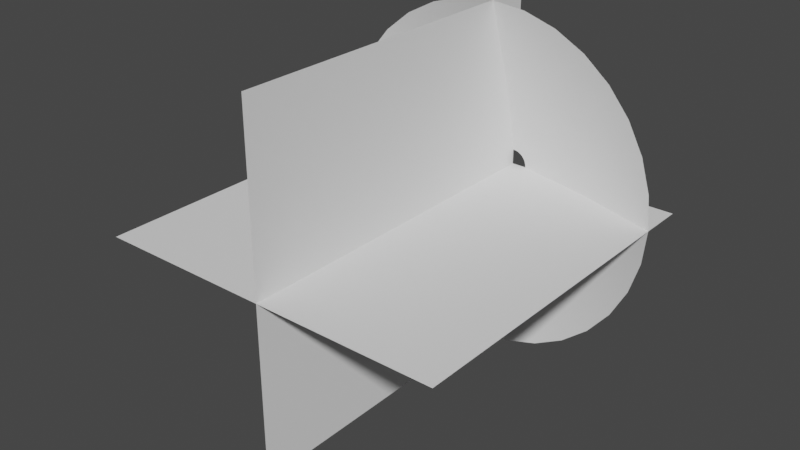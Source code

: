 # Source: MuzzleFlashModel.blend  (saved by Blender 3.5.10; exported with 4.5.12 LTS)
import bpy
from mathutils import Matrix  # noqa: F401  (used for matrix-valued properties, if any)

bpy.ops.wm.read_factory_settings(use_empty=True)
scene = bpy.context.scene
scene.name = 'Scene'

# ---- collections
col_collection = bpy.data.collections.new('Collection'); scene.collection.children.link(col_collection)

# ---- world
world_world = bpy.data.worlds.new('World'); scene.world = world_world
world_world.use_nodes = True; world_world.node_tree.nodes.clear()
_N = world_world.node_tree.nodes; _L = world_world.node_tree.links
n0 = _N.new('ShaderNodeOutputWorld'); n0.name = 'World Output'; n0.location = (300, 300)
n1 = _N.new('ShaderNodeBackground'); n1.name = 'Background'; n1.location = (10, 300)
n1.inputs[0].default_value = (0.05088, 0.05088, 0.05088, 1.0)
_L.new(n1.outputs[0], n0.inputs[0])
n0.is_active_output = True
world_world.color = (0.05088, 0.05088, 0.05088)
world_world.use_sun_shadow = False
world_world.sun_shadow_jitter_overblur = 0.0

# ---- meshes
me_circle = bpy.data.meshes.new('Circle')
me_circle.from_pydata([(0.0, 1.0, 0.2595), (-0.1951, 0.9808, 0.2595), (-0.3827, 0.9239, 0.2595), (-0.5556, 0.8315, 0.2595), (-0.7071, 0.7071, 0.2595), (-0.8315, 0.5556, 0.2595), (-0.9239, 0.3827, 0.2595), (-0.9808, 0.1951, 0.2595), (-1.0, 0.0, 0.2595), (-0.9808, -0.1951, 0.2595), (-0.9239, -0.3827, 0.2595), (-0.8315, -0.5556, 0.2595), (-0.7071, -0.7071, 0.2595), (-0.5556, -0.8315, 0.2595), (-0.3827, -0.9239, 0.2595), (-0.1951, -0.9808, 0.2595), (0.0, -1.0, 0.2595), (0.1951, -0.9808, 0.2595), (0.3827, -0.9239, 0.2595), (0.5556, -0.8315, 0.2595), (0.7071, -0.7071, 0.2595), (0.8315, -0.5556, 0.2595), (0.9239, -0.3827, 0.2595), (0.9808, -0.1951, 0.2595), (1.0, 0.0, 0.2595), (0.9808, 0.1951, 0.2595), (0.9239, 0.3827, 0.2595), (0.8315, 0.5556, 0.2595), (0.7071, 0.7071, 0.2595), (0.5556, 0.8315, 0.2595), (0.3827, 0.9239, 0.2595), (0.1951, 0.9808, 0.2595), (-1.107e-08, 0.08529, 0.0), (-0.01664, 0.08365, 0.0), (-0.03264, 0.0788, 0.0), (-0.04738, 0.07092, 0.0), (-0.06031, 0.06031, 0.0), (-0.07092, 0.04738, 0.0), (-0.0788, 0.03264, 0.0), (-0.08365, 0.01664, 0.0), (-0.08529, 1.363e-08, 0.0), (-0.08365, -0.01664, 0.0), (-0.0788, -0.03264, 0.0), (-0.07092, -0.04738, 0.0), (-0.06031, -0.06031, 0.0), (-0.04738, -0.07092, 0.0), (-0.03264, -0.0788, 0.0), (-0.01664, -0.08365, 0.0), (-1.107e-08, -0.08529, 0.0), (0.01664, -0.08365, 0.0), (0.03264, -0.0788, 0.0), (0.04738, -0.07092, 0.0), (0.06031, -0.06031, 0.0), (0.07092, -0.04738, 0.0), (0.0788, -0.03264, 0.0), (0.08365, -0.01664, 0.0), (0.08529, 1.363e-08, 0.0), (0.08365, 0.01664, 0.0), (0.0788, 0.03264, 0.0), (0.07092, 0.04738, 0.0), (0.06031, 0.06031, 0.0), (0.04738, 0.07092, 0.0), (0.03264, 0.0788, 0.0), (0.01664, 0.08365, 0.0), (0.5322, 0.1059, 0.1091), (0.5013, 0.2077, 0.1091), (-0.3837, -0.3837, 0.1091), (-0.3015, -0.4512, 0.1091), (0.4512, 0.3015, 0.1091), (-0.2077, -0.5013, 0.1091), (-5.537e-09, 0.5426, 0.1091), (-0.1059, 0.5322, 0.1091), (0.3837, 0.3837, 0.1091), (-0.1059, -0.5322, 0.1091), (-0.2077, 0.5013, 0.1091), (0.3015, 0.4512, 0.1091), (-5.537e-09, -0.5426, 0.1091), (-0.3015, 0.4512, 0.1091), (0.2077, 0.5013, 0.1091), (0.1059, -0.5322, 0.1091), (-0.3837, 0.3837, 0.1091), (0.1059, 0.5322, 0.1091), (0.2077, -0.5013, 0.1091), (-0.4512, 0.3015, 0.1091), (0.3015, -0.4512, 0.1091), (-0.5013, 0.2077, 0.1091), (0.3837, -0.3837, 0.1091), (-0.5322, 0.1059, 0.1091), (0.4512, -0.3015, 0.1091), (-0.5426, 6.815e-09, 0.1091), (0.5013, -0.2077, 0.1091), (-0.5322, -0.1059, 0.1091), (0.5322, -0.1059, 0.1091), (-0.5013, -0.2077, 0.1091), (0.5426, 6.815e-09, 0.1091), (-0.4512, -0.3015, 0.1091)], [], [(65, 64, 57, 58), (67, 66, 44, 45), (68, 65, 58, 59), (69, 67, 45, 46), (71, 70, 32, 33), (72, 68, 59, 60), (73, 69, 46, 47), (74, 71, 33, 34), (75, 72, 60, 61), (76, 73, 47, 48), (77, 74, 34, 35), (78, 75, 61, 62), (79, 76, 48, 49), (80, 77, 35, 36), (81, 78, 62, 63), (82, 79, 49, 50), (83, 80, 36, 37), (70, 81, 63, 32), (84, 82, 50, 51), (85, 83, 37, 38), (86, 84, 51, 52), (87, 85, 38, 39), (88, 86, 52, 53), (89, 87, 39, 40), (90, 88, 53, 54), (91, 89, 40, 41), (92, 90, 54, 55), (93, 91, 41, 42), (94, 92, 55, 56), (95, 93, 42, 43), (64, 94, 56, 57), (66, 95, 43, 44), (12, 11, 95, 66), (25, 24, 94, 64), (11, 10, 93, 95), (24, 23, 92, 94), (10, 9, 91, 93), (23, 22, 90, 92), (9, 8, 89, 91), (22, 21, 88, 90), (8, 7, 87, 89), (21, 20, 86, 88), (7, 6, 85, 87), (20, 19, 84, 86), (6, 5, 83, 85), (19, 18, 82, 84), (0, 31, 81, 70), (5, 4, 80, 83), (18, 17, 79, 82), (31, 30, 78, 81), (4, 3, 77, 80), (17, 16, 76, 79), (30, 29, 75, 78), (3, 2, 74, 77), (16, 15, 73, 76), (29, 28, 72, 75), (2, 1, 71, 74), (15, 14, 69, 73), (28, 27, 68, 72), (1, 0, 70, 71), (14, 13, 67, 69), (27, 26, 65, 68), (13, 12, 66, 67), (26, 25, 64, 65)])
me_circle.polygons.foreach_set('use_smooth', [True] * 64)
_uv = me_circle.uv_layers.new(name='UVMap')
_uv.uv.foreach_set('vector', [0.5305, 0.5, 0.4993, 0.5, 0.4993, 1.0, 0.5305, 1.0, 0.1248, 0.5, 0.09361, 0.5, 0.09361, 1.0, 0.1248, 1.0, 0.5617, 0.5, 0.5305, 0.5, 0.5305, 1.0, 0.5617, 1.0, 0.156, 0.5, 0.1248, 0.5, 0.1248, 1.0, 0.156, 1.0, 0.7489, 0.5, 0.7177, 0.5, 0.7177, 1.0, 0.7489, 1.0, 0.5929, 0.5, 0.5617, 0.5, 0.5617, 1.0, 0.5929, 1.0, 0.1872, 0.5, 0.156, 0.5, 0.156, 1.0, 0.1872, 1.0, 0.7801, 0.5, 0.7489, 0.5, 0.7489, 1.0, 0.7801, 1.0, 0.6241, 0.5, 0.5929, 0.5, 0.5929, 1.0, 0.6241, 1.0, 0.2184, 0.5, 0.1872, 0.5, 0.1872, 1.0, 0.2184, 1.0, 0.8113, 0.5, 0.7801, 0.5, 0.7801, 1.0, 0.8113, 1.0, 0.6553, 0.5, 0.6241, 0.5, 0.6241, 1.0, 0.6553, 1.0, 0.2496, 0.5, 0.2184, 0.5, 0.2184, 1.0, 0.2496, 1.0, 0.8425, 0.5, 0.8113, 0.5, 0.8113, 1.0, 0.8425, 1.0, 0.6865, 0.5, 0.6553, 0.5, 0.6553, 1.0, 0.6865, 1.0, 0.2808, 0.5, 0.2496, 0.5, 0.2496, 1.0, 0.2808, 1.0, 0.8737, 0.5, 0.8425, 0.5, 0.8425, 1.0, 0.8737, 1.0, 0.7177, 0.5, 0.6865, 0.5, 0.6865, 1.0, 0.7177, 1.0, 0.312, 0.5, 0.2808, 0.5, 0.2808, 1.0, 0.312, 1.0, 0.9049, 0.5, 0.8737, 0.5, 0.8737, 1.0, 0.9049, 1.0, 0.3432, 0.5, 0.312, 0.5, 0.312, 1.0, 0.3432, 1.0, 0.9361, 0.5, 0.9049, 0.5, 0.9049, 1.0, 0.9361, 1.0, 0.3744, 0.5, 0.3432, 0.5, 0.3432, 1.0, 0.3744, 1.0, 0.9673, 0.5, 0.9361, 0.5, 0.9361, 1.0, 0.9673, 1.0, 0.4057, 0.5, 0.3744, 0.5, 0.3744, 1.0, 0.4057, 1.0, 0.9985, 0.5, 0.9673, 0.5, 0.9673, 1.0, 0.9985, 1.0, 0.4369, 0.5, 0.4057, 0.5, 0.4057, 1.0, 0.4369, 1.0, 0.0312, 0.5, 2.98e-08, 0.5, 2.98e-08, 1.0, 0.0312, 1.0, 0.4681, 0.5, 0.4369, 0.5, 0.4369, 1.0, 0.4681, 1.0, 0.06241, 0.5, 0.0312, 0.5, 0.0312, 1.0, 0.06241, 1.0, 0.4993, 0.5, 0.4681, 0.5, 0.4681, 1.0, 0.4993, 1.0, 0.09361, 0.5, 0.06241, 0.5, 0.06241, 1.0, 0.09361, 1.0, 0.09361, 0.0, 0.06241, 0.0, 0.06241, 0.5, 0.09361, 0.5, 0.4993, 0.0, 0.4681, 0.0, 0.4681, 0.5, 0.4993, 0.5, 0.06241, 0.0, 0.0312, 0.0, 0.0312, 0.5, 0.06241, 0.5, 0.4681, 0.0, 0.4369, 0.0, 0.4369, 0.5, 0.4681, 0.5, 0.0312, 0.0, 2.98e-08, 0.0, 2.98e-08, 0.5, 0.0312, 0.5, 0.4369, 0.0, 0.4057, 0.0, 0.4057, 0.5, 0.4369, 0.5, 0.9985, 0.0, 0.9673, 0.0, 0.9673, 0.5, 0.9985, 0.5, 0.4057, 0.0, 0.3744, 0.0, 0.3744, 0.5, 0.4057, 0.5, 0.9673, 0.0, 0.9361, 0.0, 0.9361, 0.5, 0.9673, 0.5, 0.3744, 0.0, 0.3432, 0.0, 0.3432, 0.5, 0.3744, 0.5, 0.9361, 0.0, 0.9049, 0.0, 0.9049, 0.5, 0.9361, 0.5, 0.3432, 0.0, 0.312, 0.0, 0.312, 0.5, 0.3432, 0.5, 0.9049, 0.0, 0.8737, 0.0, 0.8737, 0.5, 0.9049, 0.5, 0.312, 0.0, 0.2808, 0.0, 0.2808, 0.5, 0.312, 0.5, 0.7177, 0.0, 0.6865, 0.0, 0.6865, 0.5, 0.7177, 0.5, 0.8737, 0.0, 0.8425, 0.0, 0.8425, 0.5, 0.8737, 0.5, 0.2808, 0.0, 0.2496, 0.0, 0.2496, 0.5, 0.2808, 0.5, 0.6865, 0.0, 0.6553, 0.0, 0.6553, 0.5, 0.6865, 0.5, 0.8425, 0.0, 0.8113, 0.0, 0.8113, 0.5, 0.8425, 0.5, 0.2496, 0.0, 0.2184, 0.0, 0.2184, 0.5, 0.2496, 0.5, 0.6553, 0.0, 0.6241, 0.0, 0.6241, 0.5, 0.6553, 0.5, 0.8113, 0.0, 0.7801, 0.0, 0.7801, 0.5, 0.8113, 0.5, 0.2184, 0.0, 0.1872, 0.0, 0.1872, 0.5, 0.2184, 0.5, 0.6241, 0.0, 0.5929, 0.0, 0.5929, 0.5, 0.6241, 0.5, 0.7801, 0.0, 0.7489, 0.0, 0.7489, 0.5, 0.7801, 0.5, 0.1872, 0.0, 0.156, 0.0, 0.156, 0.5, 0.1872, 0.5, 0.5929, 0.0, 0.5617, 0.0, 0.5617, 0.5, 0.5929, 0.5, 0.7489, 0.0, 0.7177, 0.0, 0.7177, 0.5, 0.7489, 0.5, 0.156, 0.0, 0.1248, 0.0, 0.1248, 0.5, 0.156, 0.5, 0.5617, 0.0, 0.5305, 0.0, 0.5305, 0.5, 0.5617, 0.5, 0.1248, 0.0, 0.09361, 0.0, 0.09361, 0.5, 0.1248, 0.5, 0.5305, 0.0, 0.4993, 0.0, 0.4993, 0.5, 0.5305, 0.5])
me_circle.update()
me_plane = bpy.data.meshes.new('Plane')
me_plane.from_pydata([(-1.0, -2.0, 0.0), (1.0, -2.0, 0.0), (-1.0, 0.0, 0.0), (1.0, 0.0, 0.0)], [], [(0, 1, 3, 2)])
_uv = me_plane.uv_layers.new(name='UVMap')
_uv.uv.foreach_set('vector', [1.0, 1.0, 2.384e-07, 1.0, 0.0, 1.192e-07, 1.0, 0.0])
me_plane.update()
me_plane_001 = bpy.data.meshes.new('Plane.001')
me_plane_001.from_pydata([(0.0, -2.0, 1.0), (0.0, -5.96e-08, 1.0), (0.0, -2.0, -1.0), (0.0, -5.96e-08, -1.0)], [], [(0, 2, 3, 1)])
_uv = me_plane_001.uv_layers.new(name='UVMap')
_uv.uv.foreach_set('vector', [1.0, 1.0, 2.384e-07, 1.0, 0.0, 1.192e-07, 1.0, 0.0])
me_plane_001.update()

# ---- objects
ob_muzzlecone = bpy.data.objects.new('Muzzlecone', me_circle)
ob_muzzleplanes = bpy.data.objects.new('MuzzlePlanes', me_plane)
ob_muzzleplanes_001 = bpy.data.objects.new('MuzzlePlanes.001', me_plane_001)

# ---- transforms, parenting, visibility, modifiers, constraints
ob_muzzlecone.location = (0.0, 0.0, 0.0)
ob_muzzlecone.rotation_euler = (1.571, -0.0, 0.0)
ob_muzzleplanes.parent = ob_muzzlecone
ob_muzzleplanes.matrix_parent_inverse = Matrix(((1.0, 0.0, 0.0, -0.0), (0.0, -4.371e-08, 1.0, 0.0), (0.0, -1.0, -4.371e-08, 0.0), (-0.0, 0.0, -0.0, 1.0)))
ob_muzzleplanes.location = (0.0, 0.0, 0.0)
ob_muzzleplanes_001.parent = ob_muzzlecone
ob_muzzleplanes_001.matrix_parent_inverse = Matrix(((1.0, 0.0, 0.0, -0.0), (0.0, -4.371e-08, 1.0, 0.0), (0.0, -1.0, -4.371e-08, 0.0), (-0.0, 0.0, -0.0, 1.0)))
ob_muzzleplanes_001.location = (0.0, 0.0, 0.0)

# ---- collection membership
col_collection.objects.link(ob_muzzlecone)
col_collection.objects.link(ob_muzzleplanes)
col_collection.objects.link(ob_muzzleplanes_001)

# ---- scene / render settings (as saved in the file)
scene.frame_start = 1; scene.frame_end = 250; scene.frame_set(143)
scene.render.engine = 'BLENDER_EEVEE_NEXT'
scene.cycles.sampling_pattern = 'TABULATED_SOBOL'
scene.view_settings.view_transform = 'Filmic'
bpy.context.view_layer.update()

# ---- added for rendering (the .blend has no active camera and no usable light): camera, sun
cam_auto = bpy.data.cameras.new('AutoCamera')
cam_auto.lens = 50.0
cam_auto.sensor_width = 36.0
cam_auto.clip_end = 1000.0
ob_auto_camera = bpy.data.objects.new('AutoCamera', cam_auto)
scene.collection.objects.link(ob_auto_camera)
ob_auto_camera.location = (3.20507, -4.84609, 2.56406)
ob_auto_camera.rotation_euler = (1.09748, -7.21219e-08, 0.694738)
scene.camera = ob_auto_camera
light_auto_sun = bpy.data.lights.new('AutoSun', 'SUN')
light_auto_sun.energy = 3.0
light_auto_sun.angle = 0.0523599
ob_auto_sun = bpy.data.objects.new('AutoSun', light_auto_sun)
scene.collection.objects.link(ob_auto_sun)
ob_auto_sun.rotation_euler = (0.872665, 0.174533, 0.523599)
bpy.context.view_layer.update()
